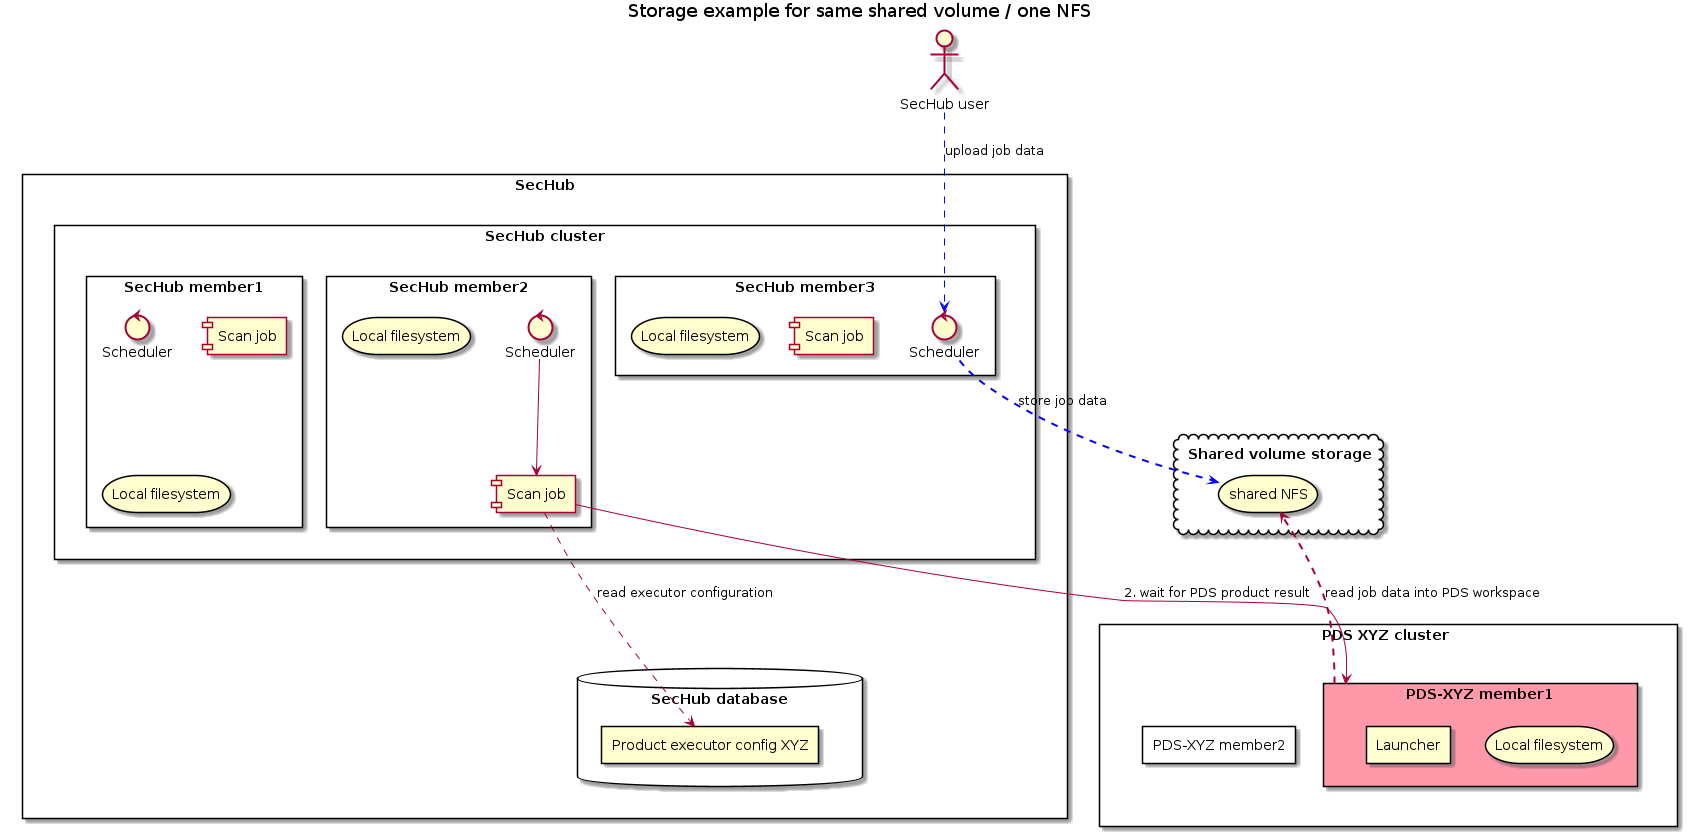

The diagram above was rendered by PlantUML. Its source (embedded in the PNG):
@startuml



skinparam defaultTextAlignment center
sprite $AmazonS3 [68x83/16] {
00000000000000000000000000000000000000000000000000000000000000000000
0000000000000000000000000000000EEEBB00000000000000000000000000000000
00000000000000000000000000000EEEEEBBBB000000000000000000000000000000
000000000000000000000000000EEEEEEEBBBBBB0000000000000000000000000000
0000000000000000000000000EEEEEEEEEBBBBBBBB00000000000000000000000000
000000000000000000000000EEEEEEEEEEBBBBBBBBBB000000000000000000000000
0000000000000000000000EEEEEEEEEEEEBBBBBBBBBBBB0000000000000000000000
000000000000000000000EEEEEEEEEEEEEBBBBBBBBBBBBB000000000000000000000
000000000000000000000EEEEEEEEEEEEEBBBBBBBBBBBBB000000000000000000000
000000000000000000000EEEEEEEEEEEEEBBBBBBBBBBBBB000000000000000000000
000000000000000000000EEEEEEEEEEEEEBBBBBBBBBBBBB000000000000000000000
000000000000000000000EEEEEEEEEEEEEBBBBBBBBBBBBB000000000000000000000
000000000000000000000EEEEEEEEEEEEEBBBBBBBBBBBBB000000000000000000000
000000000000000000000EEEEEEEEEEEEEBBBBBBBBBBBBB000000000000000000000
000000000000000000000EEEEEEEEEEEEEBBBBBBBBBBBBB000000000000000000000
000EECBBB000000000000EEEEEEEEEEEEEBBBBBBBBBBBBB000000000000EEEBBB000
0EEEECBBBBBBB00000000EEEEEEEEEEEEEBBBBBBBBBBBBB00000000EEEEEEECBBBB0
EEEEECBBBBBBBBBBB0000EEEEEEEEEEEEEBBBBBBBBBBBBB000EEEEEEEEEEEECBBBBB
EEEEECBBBBBBBBBBBBBBBDEEEEEEEEEEEEBBBBBBBBBBBBBEEEEEEEEEEEEEEECBBBBB
EEEEECBBBBBBBBBBBBBBBCEEEEEEEEEEEEBBBBBBBBBBBBCEEEEEEEEEEEEEEECBBBBB
EEEEECBBBBBBBBBBBBBBBCEEEEEEEEEEEEBBBBBBBBBBBBCEEEEEEEEEEEEEEECBBBBB
EEEEECBBBBBBBBBBBBBBBCEEEEEEEEEEEEBBBBBBBBBBBBCEEEEEEEEEEEEEEECBBBBB
EEEEECBBBBBBBBBBBBBBBCEEEEEEEEEFFFFFDCBBBBBBBBCEEEEEEEEEEEEEEECBBBBB
EEEEECBBBBBBBBBBBBBBBCEEEEEFFFFFFFFFFFFFDCBBBBCEEEEEEEEEEEEEEECBBBBB
EEEEECBBBBBBBBBBBBBBBCEFFFFFFFFFFFFFFFFFFFFFDCDEEEEEEEEEEEEEEECBBBBB
EEEEECBBBBBBBBBBBBBBBBBCDEEFFFFFFFFFFFFFFFFFEEEEEEEEEEEEEEEEEECBBBBB
EEEEECBBBBBBBBBBBBBBBBBBBBBBCCDEFFFFFFEEEEEEEEEEEEEEEEEEEEEEEECBBBBB
EEEEECBBBBBBBBBBBBBBBBBBBBBBBBBBBCEEEEEEEEEEEEEEEEEEEEEEEEEEEECBBBBB
EEEEECBBBBBBBBBBBBBBBBBBBBBBBBBBBCEEEEEEEEEEEEEEEEEEEEEEEEEEEECBBBBB
EEEEECBBBBBBBBBBBBBBBBBBBBBBBBBBBCEEEEEEEEEEEEEEEEEEEEEEEEEEEECBBBBB
EEEEECBBBBBBBBBBBBBBBBBBBBBBBBBBBCEEEEEEEEEEEEEEEEEEEEEEEEEEEECBBBBB
EEEEECBBBBBBBBBBBBBBBBBBBBBBBBBBCCDDDEEEEEEEEEEEEEEEEEEEEEEEEECBBBBB
EEEEECBBBBBBBBBBBBBBBBBBCCCDDEEEEDBBBBBCCCDDDEEEEEEEEEEEEEEEEECBBBBB
EEEEECBBBBBBBBBBBBBBBCEEEEEEEEEEEDBBBBBBBBBBBBCEEEEEEEEEEEEEEECBBBBB
EEEEECBBBBBBBBBBBBBBBCEEEEEEEEEEEDBBBBBBBBBBBBCEEEEEEEEEEEEEEECBBBBB
EEEEECBBBBBBBBBBBBBBBCEEEEEEEEEEEDBBBBBBBBBBBBCEEEEEEEEEEEEEEECBBBBB
EEEEECBBBBBBBBBBBBBBBCEEEEEEEEEEEDBBBBBBBBBBBBCEEEEEEEEEEEEEEECBBBBB
EEEEECBBBBBBBBBBBBBBBCEEEEEEEEEEEDBBBBBBBBBBBBCEEEEEEEEEEEEEEECBBBBB
EEEEECBBBBBBBBBBBBBBBCEEEEEEEEEEEDBBBBBBBBBBBBCEEEEEEEEEEEEEEECBBBBB
EEEEECBBBBBBBBBBBBBBBCEEEEEEEEEEEDBBBBBBBBBBBBCEEEEEEEEEEEEEEECBBBBB
EEEEECBBBBBBBBBBBBBBBCEEEEEEEEEEEDBBBBBBBBBBBBCEEEEEEEEEEEEEEECBBBBB
EEEEECBBBBBBBBBBBBBBBCEEEEEEEEEEEDBBBBBBBBBBBBCEEEEEEEEEEEEEEECBBBBB
EEEEECBBBBBBBBBBBBBBBCEEEEEEEEEEEDBBBBBBBBBBBBCEEEEEEEEEEEEEEECBBBBB
EEEEECBBBBBBBBBBBBBBBCEEEEEEEEEEEDBBBBBBBBBBBBCEEEEEEEEEEEEEEECBBBBB
EEEEECBBBBBBBBBBBBBBBCEEEEEEEEEEEDBBBBBBBBBBBBCEEEEEEEEEEEEEEECBBBBB
EEEEECBBBBBBBBBBBBBBBCEEEEEEEEEEEDBBBBBBBBBBBBCEEEEEEEEEEEEEEECBBBBB
EEEEECBBBBBBBBBBBBBBBCEEEEEEEEEEEDBBBBBBBBBBBBCEEEEEEEEEEEEEEECBBBBB
EEEEECBBBBBBBBBBBBBBBCEEEEEEEEEEEDBBBBBBBBBBBBCEEEEEEEEEEEEEEECBBBBB
EEEEECBBBBBBBBBBBBBBBCEEEEEEEEEEEDBBBBBBBBBBBBCEEEEEEEEEEEEEEECBBBBB
EEEEECBBBBBBBBBBBBBBBCEEEEEEEEEEEDBBBBBBBBBBBBCEEEEEEEEEEEEEEECBBBBB
EEEEECBBBBBBBBBBBBBBBCEEEEEEEEEEEDBBBBBBBBBBBBCEEEEEEEEEEEEEEECBBBBB
EEEEECBBBBBBBBBBBBBBBBBBCCCDDEEEEDBBBBBCCCCDDEEEEEEEEEEEEEEEEECBBBBB
EEEEECBBBBBBBBBBBBBBBBBBBBBBBBBCCCCDDEEEEEEEEEEEEEEEEEEEEEEEEECBBBBB
EEEEECBBBBBBBBBBBBBBBBBBBBBBBBBBBCEEEEEEEEEEEEEEEEEEEEEEEEEEEECBBBBB
EEEEECBBBBBBBBBBBBBBBBBBBBBBBBBBBCEEEEEEEEEEEEEEEEEEEEEEEEEEEECBBBBB
EEEEECBBBBBBBBBBBBBBBBBBBBBBBBBBBCEEEEEEEEEEEEEEEEEEEEEEEEEEEECBBBBB
EEEEECBBBBBBBBBBBBBBBBBBBBBBBBBBBBDEEEEEEEEEEEEEEEEEEEEEEEEEEECBBBBB
EEEEECBBBBBBBBBBBBBBBBBBBBBBA99776678ABCEEEEEEEEEEEEEEEEEEEEEECBBBBB
EEEEECBBBBBBBBBBBBBBBBBA9876666666666666689BCDEEEEEEEEEEEEEEEECBBBBB
EEEEECBBBBBBBBBBBBBBBCBA8666666666666666666789CEEEEEEEEEEEEEEECBBBBB
EEEEECBBBBBBBBBBBBBBBCEEEDBA86666666666789BBBBCEEEEEEEEEEEEEEECBBBBB
EEEEECBBBBBBBBBBBBBBBCEEEEEEEDBA866789BBBBBBBBCEEEEEEEEEEEEEEECBBBBB
EEEEECBBBBBBBBBBBBBBBCEEEEEEEEEEEDBBBBBBBBBBBBCEEEEEEEEEEEEEEECBBBBB
EEEEECBBBBBBBBBBBBBBBCEEEEEEEEEEEEBBBBBBBBBBBBCEEEEEEEEEEEEEEECBBBBB
EEEEECBBBBBBBBBBBBBBBCEEEEEEEEEEEEBBBBBBBBBBBBCEEEEEEEEEEEEEEECBBBBB
EEEEECBBBBBBBBBBBBBBBEEEEEEEEEEEEEBBBBBBBBBBBBBEEEEEEEEEEEEEEECBBBBB
EEEEECBBBBBBBBBBB0000EEEEEEEEEEEEEBBBBBBBBBBBBB0000EEEEEEEEEEECBBBBB
00EEECBBBBBBB00000000EEEEEEEEEEEEEBBBBBBBBBBBBB00000000EEEEEEECBBB00
0000ECBBB000000000000EEEEEEEEEEEEEBBBBBBBBBBBBB000000000000EEECB0000
000000000000000000000EEEEEEEEEEEEEBBBBBBBBBBBBB000000000000000000000
000000000000000000000EEEEEEEEEEEEEBBBBBBBBBBBBB000000000000000000000
000000000000000000000EEEEEEEEEEEEEBBBBBBBBBBBBB000000000000000000000
000000000000000000000EEEEEEEEEEEEEBBBBBBBBBBBBB000000000000000000000
000000000000000000000EEEEEEEEEEEEEBBBBBBBBBBBBB000000000000000000000
000000000000000000000EEEEEEEEEEEEEBBBBBBBBBBBBB000000000000000000000
000000000000000000000EEEEEEEEEEEEEBBBBBBBBBBBBB000000000000000000000
000000000000000000000EEEEEEEEEEEEEBBBBBBBBBBBBB000000000000000000000
000000000000000000000EEEEEEEEEEEEEBBBBBBBBBBBBB000000000000000000000
00000000000000000000000EEEEEEEEEEEBBBBBBBBBBB00000000000000000000000
0000000000000000000000000EEEEEEEEEBBBBBBBBB0000000000000000000000000
000000000000000000000000000EEEEEEEBBBBBBB000000000000000000000000000
00000000000000000000000000000EEEEEBBBB000000000000000000000000000000
0000000000000000000000000000000EEEBB00000000000000000000000000000000
}


skinparam storage<<AmazonS3>> {
    BackgroundColor White
}



sprite $bucket [54x56/16] {
000000000000000CCCCCCCCCCCCCCCCCCCCCCCC000000000000000
000000000CCCCCCCCCCCCCCCCCCCCCCCCCCCCCCCCCCCC000000000
00000CCCCCCCCCCCCCCCCCCCCCCCCCCCCCCCCCCCCCCCCCCCC00000
00CCCCCCCCCCCCCCCCCCCCCCCCCCCCCCCCCCCCCCCCCCCCCCCCCC00
0CCCCCCCCCCCCCCCCCCCCCCCCCCCCCCCCCCCCCCCCCCCCCCCCCCCC0
CCCCCCCCCCCCCCCCCCCCCCCCCCCCCCCCCCCCCCCCCCCCCCCCCCCCCC
CCCCCCCCCCCCCCCCCCCCCCCCCCCCCCCCCCCCCCCCCCCCCCCCCCCCCC
DCCCCCCCCCCCCCCCCCCCCCCCCCCCCCCCCCCCCCCCCCCCCCCCCCCCCD
FDCCCCCCCCCCCCCCCCCCCCCCCCCCCCCCCCCCCCCCCCCCCCCCCCCCDF
FFEDCCCCCCCCCCCCCCCCCCCCCCCCCCCCCCCCCCCCCCCCCCCCCCDEFF
FFFFEEDCCCCCCCCCCCCCCCCCCCCCCCCCCCCCCCCCCCCCCCCDEEFFFF
CFFFFFFFEDDCCCCCCCCCCCCCCCCCCCCCCCCCCCCCCCCDDEFFFFFFFC
DC0FFFFFFFFFFEEEDDDDDCCCCCCCCCCCCDDDDDEEEFFFFFFFFFF0CD
ECCC00FFFFFFFFFFFFFFFFFFFFFFFFFFFFFFFFFFFFFFFFFF00CCCE
FCCCCCC000FFFFFFFFFFFFFFFFFFFFFFFFFFFFFFFFFF000CCCCCCF
FDCCCCCCCCCC000000FFFFFFFFFFFFFFFFFF000000CCCCCCCCCCDF
0ECCCCCCCCCCCCCCCCCCC000000000000CCCCCCCCCCCCCCCCCCCE0
0ECCCCCCCCCCCCCCCCCCCCCCCCCCCCCCCCCCCCCCCCCCCCCCCCCCE0
0FCCCCCCCCCCCCCCCCCCCCCCCCCCCCCCCCCCCCCCCCCCCCCCCCCCF0
0FDCCCCCCCCCCCCCCCCCCCCCCCCCCCCCCCCCCCCCCCCCCCCCCCCDF0
00ECCCCCCCCCCCCCCCCCCCCCCCCCCCCCCCCCCCCCCCCCCCCCCCCE00
00ECCCCCCCCCCCCCCCCCCCCCCCCCCCCCCCCCCCCCCCCCCCCCCCCE00
00FCCCCCCCCCCCCCCCCCCCCCCCCCCCCCCCCCCCCCCCCCCCCCCCCF00
00FDCCCCCCCCCCCCCCCCCCCCCCCCCCCCCCCCCCCCCCCCCCCCCCDF00
00FDCCCCCCCCCCCCCCCCCCCCCCCCCCCCCCCCCCCCCCCCCCCCCCDF00
000ECCCCCCCCCCCCCCCCCCCCCCCCCCCCCCCCCCCCCCCCCCCCCCE000
000FCCCCCCCCCCCCCCCCCCCCCCCCCCCCCCCCCCCCCCCCCCCCCCF000
000FDCCCCCCCCCCCCCCCCCCCCCCCCCCCCCCCCCCCCCCCCCCCCDF000
000FDCCCCCCCCCCCCCCCCCCCCCCCCCCCCCCCCCCCCCCCCCCCCDF000
0000ECCCCCCCCCCCCCCCCCCCCCCCCCCCCCCCCCCCCCCCCCCCCE0000
0000FCCCCCCCCCCCCCCCCCCCCCCCCCCCCCCCCCCCCCCCCCCCCF0000
0000FCCCCCCCCCCCCCCCCCCCCCCCCCCCCCCCCCCCCCCCCCCCCF0000
0000FDCCCCCCCCCCCCCCCCCCCCCCCCCCCCCCCCCCCCCCCCCCDF0000
00000ECCCCCCCCCCCCCCCCCCCCCCCCCCCCCCCCCCCCCCCCCCE00000
00000ECCCCCCCCCCCCCCCCCCCCCCCCCCCCCCCCCCCCCCCCCCE00000
00000FCCCCCCCCCCCCCCCCCCCCCCCCCCCCCCCCCCCCCCCCCCF00000
00000FDCCCCCCCCCCCCCCCCCCCCCCCCCCCCCCCCCCCCCCCCDF00000
000000ECCCCCCCCCCCCCCCCCCCCCCCCCCCCCCCCCCCCCCCCE000000
000000ECCCCCCCCCCCCCCCCCCCCCCCCCCCCCCCCCCCCCCCCE000000
000000FCCCCCCCCCCCCCCCCCCCCCCCCCCCCCCCCCCCCCCCCF000000
000000FDCCCCCCCCCCCCCCCCCCCCCCCCCCCCCCCCCCCCCCDF000000
000000FDCCCCCCCCCCCCCCCCCCCCCCCCCCCCCCCCCCCCCCDF000000
0000000ECCCCCCCCCCCCCCCCCCCCCCCCCCCCCCCCCCCCCCE0000000
0000000FCCCCCCCCCCCCCCCCCCCCCCCCCCCCCCCCCCCCCCF0000000
0000000FCCCCCCCCCCCCCCCCCCCCCCCCCCCCCCCCCCCCCCF0000000
0000000FDCCCCCCCCCCCCCCCCCCCCCCCCCCCCCCCCCCCCDF0000000
00000000ECCCCCCCCCCCCCCCCCCCCCCCCCCCCCCCCCCCCE00000000
00000000FCCCCCCCCCCCCCCCCCCCCCCCCCCCCCCCCCCCCF00000000
00000000FCCCCCCCCCCCCCCCCCCCCCCCCCCCCCCCCCCCCF00000000
00000000FDCCCCCCCCCCCCCCCCCCCCCCCCCCCCCCCCCCDF00000000
000000000FECCCCCCCCCCCCCCCCCCCCCCCCCCCCCCCCEF000000000
000000000FFFEEDCCCCCCCCCCCCCCCCCCCCCCCCDEEFFF000000000
000000000FFFFFFFEEEDDDDDCCCCCCDDDDDEEEFFFFFFF000000000
00000000000FFFFFFFFFFFFFFFFFFFFFFFFFFFFFFFF00000000000
00000000000000FFFFFFFFFFFFFFFFFFFFFFFFFF00000000000000
00000000000000000000FFFFFFFFFFFFFF00000000000000000000
}


skinparam folder<<bucket>> {
    BackgroundColor #F9DFDC
}



sprite $volume [48x67/16] {
0000000CCCCCCCCCCCCCCCCCCCCCCCCCCCCCCCCCC0000000
000000CCCCCCCCCCCCCCCCCCCCCCCCCCCCCCCCCCCC000000
00000CCCCCCCCCCCCCCCCCCCCCCCCCCCCCCCCCCCCCC00000
0000CCCCCCCCCCCCCCCCCCCCCCCCCCCCCCCCCCCCCCCC0000
000CCCCCCCCCCCCCCCCCCCCCCCCCCCCCCCCCCCCCCCCCC000
00CCCCCCCCCCCCCCCCCCCCCCCCCCCCCCCCCCCCCCCCCCCC00
0CCCCCCCCCCCCCCCCCCCCCCCCCCCCCCCCCCCCCCCCCCCCCC0
0DDDDDDDDDDDDDDDDDDDDDDDDDDDDDDDDDDDDDDDDDDDDDD0
0FFFFFFFFFFFFFFFFFFFFFFFFFFFFFFFFFFFFFFFFFFFFFF0
0FFFFFFFFFFFFFFFFFFFFFFFFFFFFFFFFFFFFFFFFFFFFFF0
000000000000000000000000000000000000000000000000
000000000000000000000000000000000000000000000000
CCCCCCCCCCCCCCCCCCCCCCCCCCCCCCCCCCCCCCCCCCCCCCCC
CCCCCCCCCCCCCCCCCCCCCCCCCCCCCCCCCCCCCCCCCCCCCCCC
CCCCCCCCCCCCCCCCCCCCCCCCCCCCCCCCCCCCCCCCCCCCCCCC
CCCCCCCCCCCCCCCCCCCCCCCCCCCCCCCCCCCCCCCCCCCCCCCC
CCCCCCCCCCCCCCCCCCCCCCCCCCCCCCCCCCCCCCCCCCCCCCCC
CCCCCCCCCCCCCCCCCCCCCCCCCCCCCCCCCCCCCCCCCCCCCCCC
CCCCCCCCCCCCCCCCCCCCCCCCCCCCCCCCCCCCCCCCCCCCCCCC
CCCCCCCCCCCCCCCCCCCCCCCCCCCCCCCCCCCCCCCCCCCCCCCC
CCCCCCCCCCCCCCCCCCCCCCCCCCCCCCCCCCCCCCCCCCCCCCCC
CCCCCCCCCCCCCCCCCCCCCCCCCCCCCCCCCCCCCCCCCCCCCCCC
CCCCCCCCCCCCCCCCCCCCCCCCCCCCCCCCCCCCCCCCCCCCCCCC
CCCCCCCCCCCCCCCCCCCCCCCCCCCCCCCCCCCCCCCCCCCCCCCC
CCCCCCCCCCCCCCCCCCCCCCCCCCCCCCCCCCCCCCCCCCCCCCCC
CCCCCCCCCCCCCCCCCCCCCCCCCCCCCCCCCCCCCCCCCCCCCCCC
CCCCCCCCCCCCCCCCCCCCCCCCCCCCCCCCCCCCCCCCCCCCCCCC
CCCCCCCCCCCCCCCCCCCCCCCCCCCCCCCCCCCCCCCCCCCCCCCC
CCCCCCCCCCCCCCCCCCCCCCCCCCCCCCCCCCCCCCCCCCCCCCCC
CCCCCCCCCCCCCCCCCCCCCCCCCCCCCCCCCCCCCCCCCCCCCCCC
CCCCCCCCCCCCCCCCCCCCCCCCCCCCCCCCCCCCCCCCCCCCCCCC
CCCCCCCCCCCCCCCCCCCCCCCCCCCCCCCCCCCCCCCCCCCCCCCC
CCCCCCCCCCCCCCCCCCCCCCCCCCCCCCCCCCCCCCCCCCCCCCCC
CCCCCCCCCCCCCCCCCCCCCCCCCCCCCCCCCCCCCCCCCCCCCCCC
CCCCCCCCCCCCCCCCCCCCCCCCCCCCCCCCCCCCCCCCCCCCCCCC
CCCCCCCCCCCCCCCCCCCCCCCCCCCCCCCCCCCCCCCCCCCCCCCC
CCCCCCCCCCCCCCCCCCCCCCCCCCCCCCCCCCCCCCCCCCCCCCCC
CCCCCCCCCCCCCCCCCCCCCCCCCCCCCCCCCCCCCCCCCCCCCCCC
CCCCCCCCCCCCCCCCCCCCCCCCCCCCCCCCCCCCCCCCCCCCCCCC
CCCCCCCCCCCCCCCCCCCCCCCCCCCCCCCCCCCCCCCCCCCCCCCC
CCCCCCCCCCCCCCCCCCCCCCCCCCCCCCCCCCCCCCCCCCCCCCCC
CCCCCCCCCCCCCCCCCCCCCCCCCCCCCCCCCCCCCCCCCCCCCCCC
CCCCCCCCCCCCCCCCCCCCCCCCCCCCCCCCCCCCCCCCCCCCCCCC
CCCCCCCCCCCCCCCCCCCCCCCCCCCCCCCCCCCCCCCCCCCCCCCC
CCCCCCCCCCCCCCCCCCCCCCCCCCCCCCCCCCCCCCCCCCCCCCCC
CCCCCCCCCCCCCCCCCCCCCCCCCCCCCCCCCCCCCCCCCCCCCCCC
CCCCCCCCCCCCCCCCCCCCCCCCCCCCCCCCCCCCCCCCCCCCCCCC
CCCCCCCCCCCCCCCCCCCCCCCCCCCCCCCCCCCCCCCCCCCCCCCC
CCCCCCCCCCCCCCCCCCCCCCCCCCCCCCCCCCCCCCCCCCCCCCCC
CCCCCCCCCCCCCCCCCCCCCCCCCCCCCCCCCCCCCCCCCCCCCCCC
CCCCCCCCCCCCCCCCCCCCCCCCCCCCCCCCCCCCCCCCCCCCCCCC
CCCCCCCCCCCCCCCCCCCCCCCCCCCCCCCCCCCCCCCCCCCCCCCC
CCCCCCCCCCCCCCCCCCCCCCCCCCCCCCCCCCCCCCCCCCCCCCCC
CCCCCCCCCCCCCCCCCCCCCCCCCCCCCCCCCCCCCCCCCCCCCCCC
CCCCCCCCCCCCCCCCCCCCCCCCCCCCCCCCCCCCCCCCCCCCCCCC
CCCCCCCCCCCCCCCCCCCCCCCCCCCCCCCCCCCCCCCCCCCCCCCC
CCCCCCCCCCCCCCCCCCCCCCCCCCCCCCCCCCCCCCCCCCCCCCCC
CCCCCCCCCCCCCCCCCCCCCCCCCCCCCCCCCCCCCCCCCCCCCCCC
CCCCCCCCCCCCCCCCCCCCCCCCCCCCCCCCCCCCCCCCCCCCCCCC
CCCCCCCCCCCCCCCCCCCCCCCCCCCCCCCCCCCCCCCCCCCCCCCC
CCCCCCCCCCCCCCCCCCCCCCCCCCCCCCCCCCCCCCCCCCCCCCCC
CCCCCCCCCCCCCCCCCCCCCCCCCCCCCCCCCCCCCCCCCCCCCCCC
CCCCCCCCCCCCCCCCCCCCCCCCCCCCCCCCCCCCCCCCCCCCCCCC
CCCCCCCCCCCCCCCCCCCCCCCCCCCCCCCCCCCCCCCCCCCCCCCC
DDDDDDDDDDDDDDDDDDDDDDDDDDDDDDDDDDDDDDDDDDDDDDDD
FFFFFFFFFFFFFFFFFFFFFFFFFFFFFFFFFFFFFFFFFFFFFFFF
FFFFFFFFFFFFFFFFFFFFFFFFFFFFFFFFFFFFFFFFFFFFFFFF
}






title Storage example for same shared volume / one NFS


actor secHubUser as "SecHub user"

rectangle SecHub {

    rectangle secHubCluster as "SecHub cluster" {

        rectangle secHub3 as "SecHub member3" {
             control scheduler3 as "Scheduler"
             component scanJob3 as "Scan job"
             storage localFS3 as "Local filesystem"
        }
        rectangle secHub2 as "SecHub member2"{
             control scheduler2 as "Scheduler"
             component scanJob2 as "Scan job"
             storage localFS2 as "Local filesystem"
        }
        rectangle secHub1 as "SecHub member1" {
            control scheduler1 as "Scheduler"
            component scanJob1 as "Scan job"
            storage localFS1 as "Local filesystem"
        }

    }
    database secHubDB as "SecHub database" {

            rectangle XYZConfig as "Product executor config XYZ"
    }


}

cloud " Shared volume storage" as nfsStorage{
 storage "shared NFS"  as nfs1
}

rectangle pdsCluster as "PDS XYZ cluster " {

    rectangle pdsXyz1 as "PDS-XYZ member1" #ff99aa {
        storage workspace1 as "Local filesystem"
        rectangle launcher1 as "Launcher"
    }

    rectangle pdsXyz2 as "PDS-XYZ member2" {
    }


}



secHubUser ..> scheduler3 #blue : "upload job data"

secHubCluster -[hidden]- secHubDB

scheduler3 .[thickness=2].> nfs1 #blue : "store job data"

scheduler2 --> scanJob2
scanJob2 ..> XYZConfig : "read executor configuration"
scanJob2 --> pdsXyz1 : "2. wait for PDS product result"

pdsXyz1 .[thickness=2].> nfs1 : "read job data into PDS workspace"

nfsStorage -[hidden]- pdsCluster
nfsStorage -[hidden]- secHubCluster
@enduml